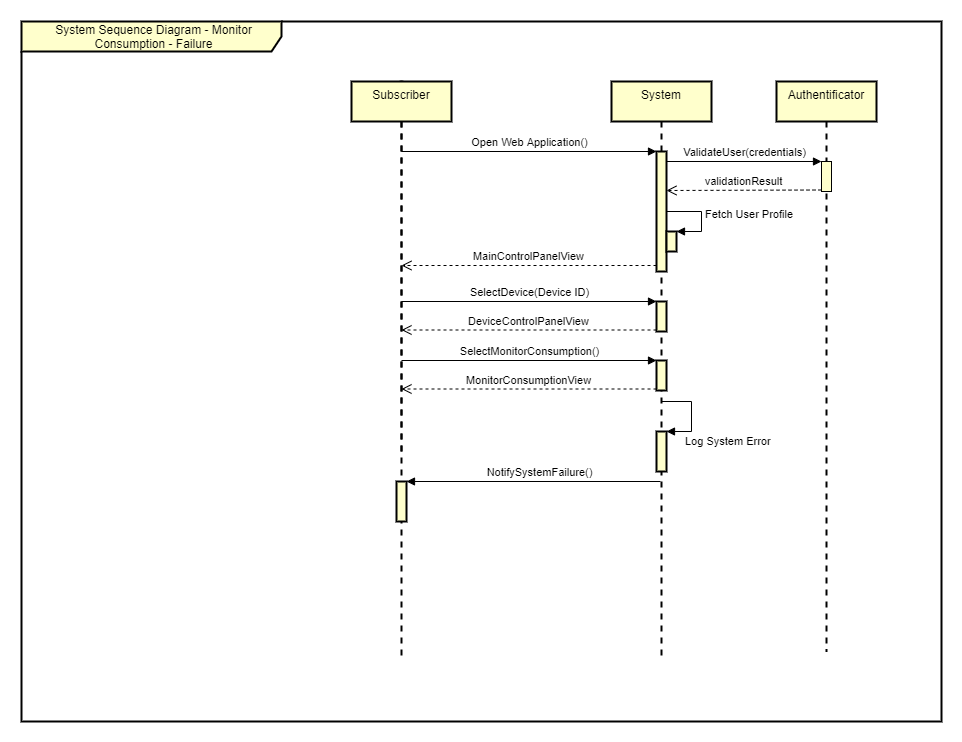

The diagram above was exported from draw.io. Its source (the exported page's mxGraphModel, read from the mxfile embedded in the PNG):
<mxGraphModel dx="1422" dy="832" grid="0" gridSize="10" guides="1" tooltips="1" connect="1" arrows="1" fold="1" page="1" pageScale="1" pageWidth="1169" pageHeight="827" math="0" shadow="0">
  <root>
    <mxCell id="0" />
    <mxCell id="1" parent="0" />
    <mxCell id="2" value="Fetch User Profile" style="edgeStyle=orthogonalEdgeStyle;html=1;align=left;spacingLeft=2;endArrow=block;rounded=0;entryX=1;entryY=0;" edge="1" target="20" parent="1">
      <mxGeometry relative="1" as="geometry">
        <mxPoint x="720" y="250" as="sourcePoint" />
        <Array as="points">
          <mxPoint x="760" y="250" />
          <mxPoint x="760" y="270" />
        </Array>
      </mxGeometry>
    </mxCell>
    <mxCell id="3" value="System Sequence Diagram - Monitor Consumption - Failure" style="shape=umlFrame;whiteSpace=wrap;html=1;width=260;height=30;boundedLbl=1;verticalAlign=middle;align=center;spacingLeft=5;strokeColor=#000000;strokeWidth=2;fillColor=#FFFFCC;gradientColor=none;" vertex="1" parent="1">
      <mxGeometry x="80" y="60" width="920" height="700" as="geometry" />
    </mxCell>
    <mxCell id="4" value="System" style="shape=umlLifeline;perimeter=lifelinePerimeter;whiteSpace=wrap;html=1;container=1;collapsible=0;recursiveResize=0;outlineConnect=0;strokeColor=#000000;strokeWidth=2;fillColor=#FFFFCC;gradientColor=none;verticalAlign=top;" vertex="1" parent="1">
      <mxGeometry x="670" y="120" width="100" height="580" as="geometry" />
    </mxCell>
    <mxCell id="5" value="Open Web Application()" style="html=1;verticalAlign=bottom;endArrow=block;entryX=0;entryY=0;" edge="1" source="13" target="18" parent="1">
      <mxGeometry relative="1" as="geometry">
        <mxPoint x="490" y="150" as="sourcePoint" />
      </mxGeometry>
    </mxCell>
    <mxCell id="6" value="MainControlPanelView" style="html=1;verticalAlign=bottom;endArrow=open;dashed=1;endSize=8;exitX=0;exitY=0.95;" edge="1" source="18" target="13" parent="1">
      <mxGeometry relative="1" as="geometry">
        <mxPoint x="490" y="178.5" as="targetPoint" />
      </mxGeometry>
    </mxCell>
    <mxCell id="7" value="" style="html=1;points=[];perimeter=orthogonalPerimeter;strokeColor=#000000;strokeWidth=2;fillColor=#FFFFCC;gradientColor=none;verticalAlign=top;" vertex="1" parent="1">
      <mxGeometry x="715" y="340" width="10" height="30" as="geometry" />
    </mxCell>
    <mxCell id="8" value="SelectDevice(Device ID)" style="html=1;verticalAlign=bottom;endArrow=block;entryX=0;entryY=0;" edge="1" source="13" target="7" parent="1">
      <mxGeometry relative="1" as="geometry">
        <mxPoint x="645" y="210" as="sourcePoint" />
      </mxGeometry>
    </mxCell>
    <mxCell id="9" value="DeviceControlPanelView" style="html=1;verticalAlign=bottom;endArrow=open;dashed=1;endSize=8;exitX=0;exitY=0.95;" edge="1" source="7" target="13" parent="1">
      <mxGeometry relative="1" as="geometry">
        <mxPoint x="645" y="286" as="targetPoint" />
      </mxGeometry>
    </mxCell>
    <mxCell id="10" value="" style="html=1;points=[];perimeter=orthogonalPerimeter;strokeColor=#000000;strokeWidth=2;fillColor=#FFFFCC;gradientColor=none;verticalAlign=top;" vertex="1" parent="1">
      <mxGeometry x="715" y="399" width="10" height="30" as="geometry" />
    </mxCell>
    <mxCell id="11" value="SelectMonitorConsumption()" style="html=1;verticalAlign=bottom;endArrow=block;entryX=0;entryY=0;" edge="1" source="13" target="10" parent="1">
      <mxGeometry relative="1" as="geometry">
        <mxPoint x="470" y="270" as="sourcePoint" />
      </mxGeometry>
    </mxCell>
    <mxCell id="12" value="MonitorConsumptionView" style="html=1;verticalAlign=bottom;endArrow=open;dashed=1;endSize=8;exitX=0;exitY=0.95;" edge="1" source="10" target="13" parent="1">
      <mxGeometry relative="1" as="geometry">
        <mxPoint x="645" y="346" as="targetPoint" />
      </mxGeometry>
    </mxCell>
    <mxCell id="13" value="" style="shape=umlLifeline;participant=umlActor;perimeter=lifelinePerimeter;whiteSpace=wrap;html=1;container=1;collapsible=0;recursiveResize=0;verticalAlign=top;spacingTop=36;outlineConnect=0;strokeColor=#000000;strokeWidth=2;fillColor=#FFFFCC;gradientColor=none;" vertex="1" parent="1">
      <mxGeometry x="450" y="120" width="20" height="580" as="geometry" />
    </mxCell>
    <mxCell id="14" value="Log System Error" style="edgeStyle=orthogonalEdgeStyle;html=1;align=left;spacingLeft=2;endArrow=block;rounded=0;entryX=1;entryY=0;" edge="1" target="15" parent="1">
      <mxGeometry x="0.641" y="10" relative="1" as="geometry">
        <mxPoint x="720" y="440" as="sourcePoint" />
        <Array as="points">
          <mxPoint x="720" y="440" />
          <mxPoint x="750" y="440" />
          <mxPoint x="750" y="470" />
        </Array>
        <mxPoint as="offset" />
      </mxGeometry>
    </mxCell>
    <mxCell id="15" value="" style="html=1;points=[];perimeter=orthogonalPerimeter;strokeColor=#000000;strokeWidth=2;fillColor=#FFFFCC;gradientColor=none;verticalAlign=top;" vertex="1" parent="1">
      <mxGeometry x="715" y="470" width="10" height="40" as="geometry" />
    </mxCell>
    <mxCell id="16" value="" style="html=1;points=[];perimeter=orthogonalPerimeter;strokeColor=#000000;strokeWidth=2;fillColor=#FFFFCC;gradientColor=none;verticalAlign=top;" vertex="1" parent="1">
      <mxGeometry x="455" y="520" width="10" height="40" as="geometry" />
    </mxCell>
    <mxCell id="17" value="NotifySystemFailure()" style="html=1;verticalAlign=bottom;endArrow=block;entryX=1;entryY=0;" edge="1" source="4" target="16" parent="1">
      <mxGeometry x="-0.0442" relative="1" as="geometry">
        <mxPoint x="530" y="390" as="sourcePoint" />
        <mxPoint as="offset" />
      </mxGeometry>
    </mxCell>
    <mxCell id="18" value="" style="html=1;points=[];perimeter=orthogonalPerimeter;strokeColor=#000000;strokeWidth=2;fillColor=#FFFFCC;gradientColor=none;verticalAlign=top;" vertex="1" parent="1">
      <mxGeometry x="715" y="190" width="10" height="120" as="geometry" />
    </mxCell>
    <mxCell id="19" value="Subscriber" style="shape=umlLifeline;perimeter=lifelinePerimeter;whiteSpace=wrap;html=1;container=1;collapsible=0;recursiveResize=0;outlineConnect=0;strokeColor=#000000;strokeWidth=2;fillColor=#FFFFCC;gradientColor=none;verticalAlign=top;" vertex="1" parent="1">
      <mxGeometry x="410" y="120" width="100" height="370" as="geometry" />
    </mxCell>
    <mxCell id="20" value="" style="html=1;points=[];perimeter=orthogonalPerimeter;strokeColor=#000000;strokeWidth=2;fillColor=#FFFFCC;gradientColor=none;verticalAlign=top;" vertex="1" parent="1">
      <mxGeometry x="725" y="270" width="10" height="20" as="geometry" />
    </mxCell>
    <mxCell id="21" value="Authentificator" style="shape=umlLifeline;perimeter=lifelinePerimeter;whiteSpace=wrap;html=1;container=1;collapsible=0;recursiveResize=0;outlineConnect=0;strokeColor=#000000;strokeWidth=2;fillColor=#FFFFCC;gradientColor=none;verticalAlign=top;" vertex="1" parent="1">
      <mxGeometry x="835" y="120" width="100" height="570" as="geometry" />
    </mxCell>
    <mxCell id="22" value="" style="html=1;points=[];perimeter=orthogonalPerimeter;fillColor=#FFFFCC;" vertex="1" parent="1">
      <mxGeometry x="880" y="200" width="10" height="30" as="geometry" />
    </mxCell>
    <mxCell id="23" value="ValidateUser(credentials)" style="html=1;verticalAlign=bottom;endArrow=block;entryX=0;entryY=0;" edge="1" target="22" parent="1">
      <mxGeometry relative="1" as="geometry">
        <mxPoint x="725" y="200" as="sourcePoint" />
      </mxGeometry>
    </mxCell>
    <mxCell id="24" value="validationResult" style="html=1;verticalAlign=bottom;endArrow=open;dashed=1;endSize=8;exitX=0;exitY=0.95;entryX=1;entryY=0.39;entryDx=0;entryDy=0;entryPerimeter=0;" edge="1" source="22" parent="1">
      <mxGeometry relative="1" as="geometry">
        <mxPoint x="725" y="229" as="targetPoint" />
      </mxGeometry>
    </mxCell>
  </root>
</mxGraphModel>